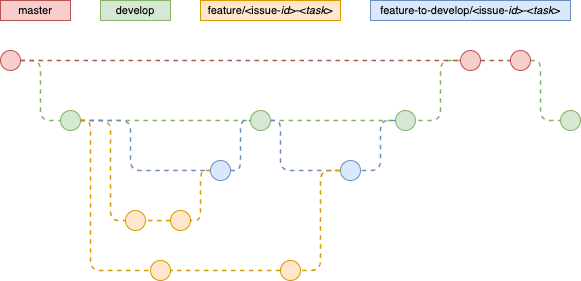

The diagram above was exported from draw.io. Its source (the exported page's mxGraphModel, read from the mxfile embedded in the PNG):
<mxGraphModel dx="786" dy="546" grid="1" gridSize="10" guides="1" tooltips="1" connect="1" arrows="1" fold="1" page="1" pageScale="1" pageWidth="850" pageHeight="1100" math="0" shadow="0">
  <root>
    <mxCell id="0" />
    <mxCell id="1" parent="0" />
    <mxCell id="22" style="edgeStyle=orthogonalEdgeStyle;rounded=1;orthogonalLoop=1;jettySize=auto;html=1;dashed=1;endArrow=none;endFill=0;fillColor=#d5e8d4;strokeColor=#82b366;exitX=1;exitY=0.5;exitDx=0;exitDy=0;strokeWidth=1.5;" parent="1" source="4" target="21" edge="1">
      <mxGeometry relative="1" as="geometry">
        <Array as="points">
          <mxPoint x="70" y="100" />
          <mxPoint x="70" y="160" />
        </Array>
      </mxGeometry>
    </mxCell>
    <mxCell id="4" value="" style="ellipse;whiteSpace=wrap;html=1;aspect=fixed;fillColor=#f8cecc;strokeColor=#b85450;fontStyle=1;labelPosition=center;verticalLabelPosition=top;align=center;verticalAlign=bottom;" parent="1" vertex="1">
      <mxGeometry x="30" y="90" width="20" height="20" as="geometry" />
    </mxCell>
    <mxCell id="7" value="master" style="text;html=1;strokeColor=#b85450;fillColor=#f8cecc;align=center;verticalAlign=middle;whiteSpace=wrap;rounded=0;fontSize=11;" parent="1" vertex="1">
      <mxGeometry x="30" y="40" width="70" height="20" as="geometry" />
    </mxCell>
    <mxCell id="93" style="edgeStyle=orthogonalEdgeStyle;rounded=1;orthogonalLoop=1;jettySize=auto;html=1;dashed=1;endArrow=none;endFill=0;fontSize=12;fontColor=#FFB570;fillColor=#d5e8d4;strokeColor=#82b366;entryX=0;entryY=0.5;entryDx=0;entryDy=0;exitX=1;exitY=0.5;exitDx=0;exitDy=0;strokeWidth=1.5;" parent="1" source="12" target="78" edge="1">
      <mxGeometry relative="1" as="geometry">
        <Array as="points">
          <mxPoint x="570" y="100" />
          <mxPoint x="570" y="160" />
        </Array>
      </mxGeometry>
    </mxCell>
    <mxCell id="12" value="" style="ellipse;whiteSpace=wrap;html=1;aspect=fixed;fillColor=#f8cecc;strokeColor=#b85450;fontStyle=1;labelPosition=center;verticalLabelPosition=top;align=center;verticalAlign=bottom;" parent="1" vertex="1">
      <mxGeometry x="540" y="90" width="20" height="20" as="geometry" />
    </mxCell>
    <mxCell id="13" value="" style="endArrow=none;dashed=1;html=1;fillColor=#f8cecc;strokeColor=#b85450;strokeWidth=1.5;" parent="1" source="6" target="12" edge="1">
      <mxGeometry width="50" height="50" relative="1" as="geometry">
        <mxPoint x="-50" y="100" as="sourcePoint" />
        <mxPoint x="600" y="100" as="targetPoint" />
      </mxGeometry>
    </mxCell>
    <mxCell id="172" style="edgeStyle=orthogonalEdgeStyle;rounded=1;orthogonalLoop=1;jettySize=auto;html=1;dashed=1;endArrow=none;endFill=0;fontSize=12;fontColor=#FFB570;fillColor=#ffe6cc;strokeColor=#d79b00;strokeWidth=1.5;" parent="1" source="21" target="63" edge="1">
      <mxGeometry relative="1" as="geometry">
        <Array as="points">
          <mxPoint x="140" y="160" />
          <mxPoint x="140" y="260" />
        </Array>
      </mxGeometry>
    </mxCell>
    <mxCell id="21" value="" style="ellipse;whiteSpace=wrap;html=1;aspect=fixed;fillColor=#d5e8d4;strokeColor=#82b366;" parent="1" vertex="1">
      <mxGeometry x="90" y="150" width="20" height="20" as="geometry" />
    </mxCell>
    <mxCell id="24" value="develop" style="text;html=1;strokeColor=#82b366;fillColor=#d5e8d4;align=center;verticalAlign=middle;whiteSpace=wrap;rounded=0;fontSize=11;" parent="1" vertex="1">
      <mxGeometry x="130" y="40" width="70" height="20" as="geometry" />
    </mxCell>
    <mxCell id="26" style="edgeStyle=orthogonalEdgeStyle;rounded=1;orthogonalLoop=1;jettySize=auto;html=1;dashed=1;endArrow=none;endFill=0;fillColor=#d5e8d4;strokeColor=#82b366;entryX=0;entryY=0.5;entryDx=0;entryDy=0;strokeWidth=1.5;" parent="1" source="21" target="27" edge="1">
      <mxGeometry relative="1" as="geometry">
        <mxPoint x="176.97000000000003" y="160" as="targetPoint" />
        <mxPoint x="120" y="210" as="sourcePoint" />
      </mxGeometry>
    </mxCell>
    <mxCell id="27" value="" style="ellipse;whiteSpace=wrap;html=1;aspect=fixed;fillColor=#d5e8d4;strokeColor=#82b366;" parent="1" vertex="1">
      <mxGeometry x="280" y="150" width="20" height="20" as="geometry" />
    </mxCell>
    <mxCell id="30" style="edgeStyle=orthogonalEdgeStyle;rounded=1;orthogonalLoop=1;jettySize=auto;html=1;dashed=1;endArrow=none;endFill=0;fillColor=#d5e8d4;strokeColor=#82b366;entryX=0;entryY=0.5;entryDx=0;entryDy=0;strokeWidth=1.5;" parent="1" source="27" target="92" edge="1">
      <mxGeometry relative="1" as="geometry">
        <mxPoint x="399.97" y="160" as="targetPoint" />
        <mxPoint x="380" y="210" as="sourcePoint" />
      </mxGeometry>
    </mxCell>
    <mxCell id="177" style="edgeStyle=orthogonalEdgeStyle;rounded=1;orthogonalLoop=1;jettySize=auto;html=1;entryX=1;entryY=0.5;entryDx=0;entryDy=0;dashed=1;fillColor=#d5e8d4;strokeColor=#82b366;endArrow=none;endFill=0;exitX=0;exitY=0.5;exitDx=0;exitDy=0;strokeWidth=1.5;" parent="1" source="6" target="92" edge="1">
      <mxGeometry relative="1" as="geometry">
        <Array as="points">
          <mxPoint x="470" y="100" />
          <mxPoint x="470" y="160" />
        </Array>
      </mxGeometry>
    </mxCell>
    <mxCell id="6" value="" style="ellipse;whiteSpace=wrap;html=1;aspect=fixed;fillColor=#f8cecc;strokeColor=#b85450;fontStyle=1;labelPosition=center;verticalLabelPosition=top;align=center;verticalAlign=bottom;" parent="1" vertex="1">
      <mxGeometry x="490" y="90" width="20" height="20" as="geometry" />
    </mxCell>
    <mxCell id="35" value="" style="endArrow=none;dashed=1;html=1;fillColor=#f8cecc;strokeColor=#b85450;strokeWidth=1.5;" parent="1" source="4" target="6" edge="1">
      <mxGeometry width="50" height="50" relative="1" as="geometry">
        <mxPoint x="59.9999999999917" y="100" as="sourcePoint" />
        <mxPoint x="700" y="100" as="targetPoint" />
        <Array as="points" />
      </mxGeometry>
    </mxCell>
    <mxCell id="52" value="" style="ellipse;whiteSpace=wrap;html=1;aspect=fixed;fontSize=10;fillColor=#ffe6cc;strokeColor=#d79b00;" parent="1" vertex="1">
      <mxGeometry x="200.00000000000003" y="250" width="20" height="20" as="geometry" />
    </mxCell>
    <mxCell id="63" value="" style="ellipse;whiteSpace=wrap;html=1;aspect=fixed;fontSize=10;fillColor=#ffe6cc;strokeColor=#d79b00;" parent="1" vertex="1">
      <mxGeometry x="155" y="250" width="20" height="20" as="geometry" />
    </mxCell>
    <mxCell id="85" value="feature-to-develop/&amp;lt;issue-&lt;i&gt;id&lt;/i&gt;&amp;gt;-&amp;lt;&lt;i&gt;task&lt;/i&gt;&amp;gt;" style="text;html=1;strokeColor=#6c8ebf;fillColor=#dae8fc;align=center;verticalAlign=middle;whiteSpace=wrap;rounded=0;fontSize=11;" parent="1" vertex="1">
      <mxGeometry x="400" y="40" width="200" height="20" as="geometry" />
    </mxCell>
    <mxCell id="92" value="" style="ellipse;whiteSpace=wrap;html=1;aspect=fixed;fontSize=10;fillColor=#d5e8d4;strokeColor=#82b366;" parent="1" vertex="1">
      <mxGeometry x="425" y="150" width="20" height="20" as="geometry" />
    </mxCell>
    <mxCell id="78" value="" style="ellipse;whiteSpace=wrap;html=1;aspect=fixed;fontSize=12;fillColor=#d5e8d4;strokeColor=#82b366;" parent="1" vertex="1">
      <mxGeometry x="590" y="150" width="20" height="20" as="geometry" />
    </mxCell>
    <mxCell id="54CpiPdGhfxsOPAeT1by-184" value="feature/&amp;lt;issue-&lt;i&gt;id&lt;/i&gt;&amp;gt;-&amp;lt;&lt;i&gt;task&lt;/i&gt;&amp;gt;" style="text;html=1;strokeColor=#d79b00;fillColor=#ffe6cc;align=center;verticalAlign=middle;whiteSpace=wrap;rounded=0;fontSize=11;" parent="1" vertex="1">
      <mxGeometry x="230" y="40" width="140" height="20" as="geometry" />
    </mxCell>
    <mxCell id="54CpiPdGhfxsOPAeT1by-186" style="edgeStyle=orthogonalEdgeStyle;rounded=1;orthogonalLoop=1;jettySize=auto;html=1;dashed=1;endArrow=none;endFill=0;fontSize=12;fontColor=#FFB570;fillColor=#ffe6cc;strokeColor=#d79b00;exitX=0;exitY=0.5;exitDx=0;exitDy=0;entryX=1;entryY=0.5;entryDx=0;entryDy=0;strokeWidth=1.5;" parent="1" source="52" target="63" edge="1">
      <mxGeometry relative="1" as="geometry">
        <Array as="points" />
        <mxPoint x="109.99999999999989" y="170.0000000000001" as="sourcePoint" />
        <mxPoint x="170" y="260" as="targetPoint" />
      </mxGeometry>
    </mxCell>
    <mxCell id="54CpiPdGhfxsOPAeT1by-194" style="edgeStyle=orthogonalEdgeStyle;rounded=1;orthogonalLoop=1;jettySize=auto;html=1;dashed=1;endArrow=none;endFill=0;fontSize=12;fontColor=#FFB570;fillColor=#dae8fc;strokeColor=#6c8ebf;entryX=0;entryY=0.5;entryDx=0;entryDy=0;exitX=1;exitY=0.5;exitDx=0;exitDy=0;strokeWidth=1.5;" parent="1" source="21" target="54CpiPdGhfxsOPAeT1by-196" edge="1">
      <mxGeometry relative="1" as="geometry">
        <Array as="points">
          <mxPoint x="160" y="160" />
          <mxPoint x="160" y="210" />
        </Array>
        <mxPoint x="100.00000000000011" y="170" as="sourcePoint" />
        <mxPoint x="220" y="220" as="targetPoint" />
      </mxGeometry>
    </mxCell>
    <mxCell id="54CpiPdGhfxsOPAeT1by-195" style="edgeStyle=orthogonalEdgeStyle;rounded=1;orthogonalLoop=1;jettySize=auto;html=1;dashed=1;endArrow=none;endFill=0;fontSize=12;fontColor=#FFB570;fillColor=#ffe6cc;strokeColor=#d79b00;exitX=0;exitY=0.5;exitDx=0;exitDy=0;entryX=1;entryY=0.5;entryDx=0;entryDy=0;startArrow=none;strokeWidth=1.5;" parent="1" source="54CpiPdGhfxsOPAeT1by-196" target="52" edge="1">
      <mxGeometry relative="1" as="geometry">
        <Array as="points">
          <mxPoint x="230" y="210" />
          <mxPoint x="230" y="260" />
        </Array>
        <mxPoint x="262.92893218813447" y="217.07106781186565" as="sourcePoint" />
        <mxPoint x="233.03" y="269.88999999999993" as="targetPoint" />
      </mxGeometry>
    </mxCell>
    <mxCell id="54CpiPdGhfxsOPAeT1by-197" style="edgeStyle=orthogonalEdgeStyle;rounded=1;orthogonalLoop=1;jettySize=auto;html=1;dashed=1;endArrow=none;endFill=0;fontSize=12;fontColor=#FFB570;fillColor=#dae8fc;strokeColor=#6c8ebf;entryX=0;entryY=0.5;entryDx=0;entryDy=0;exitX=1;exitY=0.5;exitDx=0;exitDy=0;strokeWidth=1.5;" parent="1" source="54CpiPdGhfxsOPAeT1by-196" target="27" edge="1">
      <mxGeometry relative="1" as="geometry">
        <Array as="points">
          <mxPoint x="270" y="210" />
          <mxPoint x="270" y="160" />
        </Array>
        <mxPoint x="270" y="220" as="sourcePoint" />
        <mxPoint x="400" y="200" as="targetPoint" />
      </mxGeometry>
    </mxCell>
    <mxCell id="54CpiPdGhfxsOPAeT1by-199" value="" style="ellipse;whiteSpace=wrap;html=1;aspect=fixed;fontSize=10;fillColor=#ffe6cc;strokeColor=#d79b00;" parent="1" vertex="1">
      <mxGeometry x="310" y="300" width="20" height="20" as="geometry" />
    </mxCell>
    <mxCell id="54CpiPdGhfxsOPAeT1by-200" value="" style="ellipse;whiteSpace=wrap;html=1;aspect=fixed;fontSize=10;fillColor=#ffe6cc;strokeColor=#d79b00;" parent="1" vertex="1">
      <mxGeometry x="180" y="300" width="20" height="20" as="geometry" />
    </mxCell>
    <mxCell id="54CpiPdGhfxsOPAeT1by-201" style="edgeStyle=orthogonalEdgeStyle;rounded=1;orthogonalLoop=1;jettySize=auto;html=1;dashed=1;endArrow=none;endFill=0;fontSize=12;fontColor=#FFB570;fillColor=#ffe6cc;strokeColor=#d79b00;entryX=0;entryY=0.5;entryDx=0;entryDy=0;strokeWidth=1.5;" parent="1" target="54CpiPdGhfxsOPAeT1by-200" edge="1">
      <mxGeometry relative="1" as="geometry">
        <Array as="points">
          <mxPoint x="120" y="160" />
          <mxPoint x="120" y="310" />
        </Array>
        <mxPoint x="110" y="160" as="sourcePoint" />
        <mxPoint x="160.00004591378774" y="290.030303030303" as="targetPoint" />
      </mxGeometry>
    </mxCell>
    <mxCell id="54CpiPdGhfxsOPAeT1by-196" value="" style="ellipse;whiteSpace=wrap;html=1;aspect=fixed;fontSize=10;fillColor=#dae8fc;strokeColor=#6c8ebf;" parent="1" vertex="1">
      <mxGeometry x="240" y="200" width="20" height="20" as="geometry" />
    </mxCell>
    <mxCell id="54CpiPdGhfxsOPAeT1by-203" style="edgeStyle=orthogonalEdgeStyle;rounded=1;orthogonalLoop=1;jettySize=auto;html=1;dashed=1;endArrow=none;endFill=0;fontSize=12;fontColor=#FFB570;fillColor=#ffe6cc;strokeColor=#d79b00;exitX=0;exitY=0.5;exitDx=0;exitDy=0;entryX=1;entryY=0.5;entryDx=0;entryDy=0;strokeWidth=1.5;" parent="1" source="54CpiPdGhfxsOPAeT1by-199" target="54CpiPdGhfxsOPAeT1by-200" edge="1">
      <mxGeometry relative="1" as="geometry">
        <Array as="points" />
        <mxPoint x="220" y="260" as="sourcePoint" />
        <mxPoint x="180" y="260" as="targetPoint" />
      </mxGeometry>
    </mxCell>
    <mxCell id="54CpiPdGhfxsOPAeT1by-204" style="edgeStyle=orthogonalEdgeStyle;rounded=1;orthogonalLoop=1;jettySize=auto;html=1;dashed=1;endArrow=none;endFill=0;fontSize=12;fontColor=#FFB570;fillColor=#dae8fc;strokeColor=#6c8ebf;entryX=0;entryY=0.5;entryDx=0;entryDy=0;exitX=1;exitY=0.5;exitDx=0;exitDy=0;strokeWidth=1.5;" parent="1" source="27" target="54CpiPdGhfxsOPAeT1by-205" edge="1">
      <mxGeometry relative="1" as="geometry">
        <Array as="points">
          <mxPoint x="310" y="160" />
          <mxPoint x="310" y="210" />
        </Array>
        <mxPoint x="330" y="160" as="sourcePoint" />
        <mxPoint x="469.9999999999999" y="210" as="targetPoint" />
      </mxGeometry>
    </mxCell>
    <mxCell id="54CpiPdGhfxsOPAeT1by-205" value="" style="ellipse;whiteSpace=wrap;html=1;aspect=fixed;fontSize=10;fillColor=#dae8fc;strokeColor=#6c8ebf;" parent="1" vertex="1">
      <mxGeometry x="370" y="200" width="20" height="20" as="geometry" />
    </mxCell>
    <mxCell id="54CpiPdGhfxsOPAeT1by-206" style="edgeStyle=orthogonalEdgeStyle;rounded=1;orthogonalLoop=1;jettySize=auto;html=1;dashed=1;endArrow=none;endFill=0;fontSize=12;fontColor=#FFB570;fillColor=#ffe6cc;strokeColor=#d79b00;exitX=0;exitY=0.5;exitDx=0;exitDy=0;entryX=1;entryY=0.5;entryDx=0;entryDy=0;strokeWidth=1.5;" parent="1" source="54CpiPdGhfxsOPAeT1by-205" target="54CpiPdGhfxsOPAeT1by-199" edge="1">
      <mxGeometry relative="1" as="geometry">
        <Array as="points">
          <mxPoint x="350" y="210" />
          <mxPoint x="350" y="310" />
        </Array>
        <mxPoint x="330.00000000000887" y="320" as="sourcePoint" />
        <mxPoint x="210" y="320" as="targetPoint" />
      </mxGeometry>
    </mxCell>
    <mxCell id="54CpiPdGhfxsOPAeT1by-207" style="edgeStyle=orthogonalEdgeStyle;rounded=1;orthogonalLoop=1;jettySize=auto;html=1;dashed=1;endArrow=none;endFill=0;fontSize=12;fontColor=#FFB570;fillColor=#dae8fc;strokeColor=#6c8ebf;exitX=0;exitY=0.5;exitDx=0;exitDy=0;entryX=1;entryY=0.5;entryDx=0;entryDy=0;strokeWidth=1.5;" parent="1" source="92" target="54CpiPdGhfxsOPAeT1by-205" edge="1">
      <mxGeometry relative="1" as="geometry">
        <Array as="points">
          <mxPoint x="410" y="160" />
          <mxPoint x="410" y="210" />
        </Array>
        <mxPoint x="545" y="230" as="sourcePoint" />
        <mxPoint x="479.9999999999909" y="330" as="targetPoint" />
      </mxGeometry>
    </mxCell>
  </root>
</mxGraphModel>